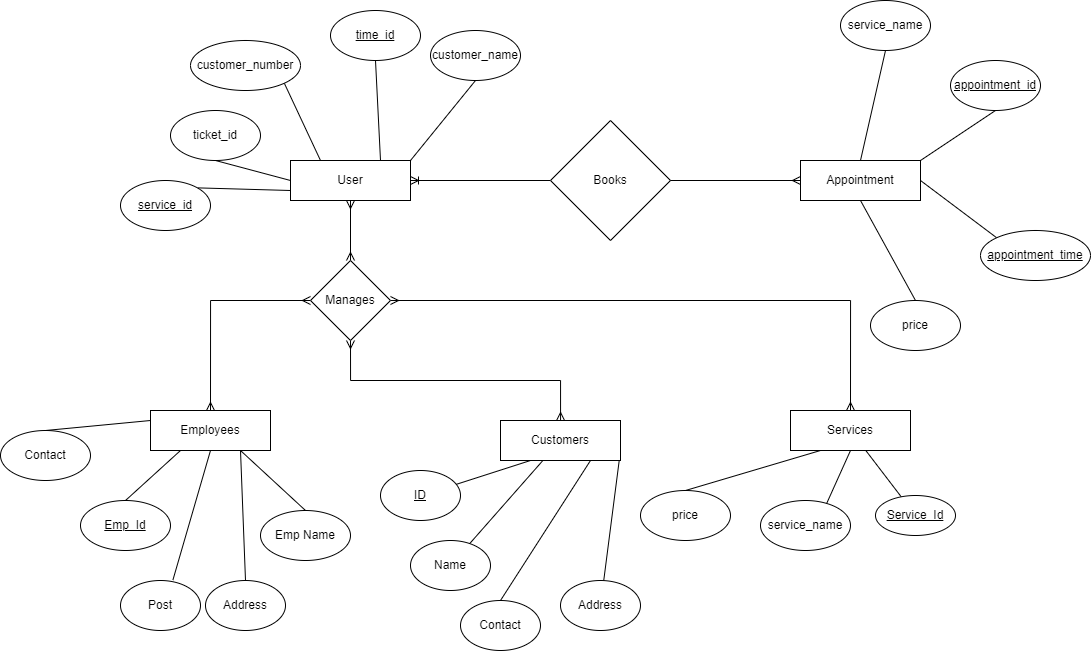

The diagram above was exported from draw.io. Its source (the exported page's mxGraphModel, read from the mxfile embedded in the PNG):
<mxGraphModel dx="2537" dy="984" grid="1" gridSize="10" guides="1" tooltips="1" connect="1" arrows="1" fold="1" page="1" pageScale="1" pageWidth="850" pageHeight="1100" math="0" shadow="0">
  <root>
    <mxCell id="0" />
    <mxCell id="1" parent="0" />
    <mxCell id="IDhVc3HW0Kmtk5wKdFUq-32" style="edgeStyle=none;shape=connector;rounded=0;orthogonalLoop=1;jettySize=auto;html=1;entryX=1;entryY=0.5;entryDx=0;entryDy=0;labelBackgroundColor=default;strokeColor=default;fontFamily=Helvetica;fontSize=11;fontColor=default;endArrow=ERoneToMany;endFill=0;exitX=0;exitY=0.5;exitDx=0;exitDy=0;" parent="1" source="IDhVc3HW0Kmtk5wKdFUq-2" target="IDhVc3HW0Kmtk5wKdFUq-1" edge="1">
      <mxGeometry relative="1" as="geometry">
        <mxPoint x="330" y="380" as="sourcePoint" />
      </mxGeometry>
    </mxCell>
    <mxCell id="6g5vQFqCNQvV4qK4Rjls-4" value="" style="edgeStyle=orthogonalEdgeStyle;rounded=0;orthogonalLoop=1;jettySize=auto;html=1;endArrow=ERmany;endFill=0;startArrow=ERmany;startFill=0;" edge="1" parent="1" source="IDhVc3HW0Kmtk5wKdFUq-1" target="6g5vQFqCNQvV4qK4Rjls-3">
      <mxGeometry relative="1" as="geometry" />
    </mxCell>
    <mxCell id="IDhVc3HW0Kmtk5wKdFUq-1" value="User" style="rounded=0;whiteSpace=wrap;html=1;" parent="1" vertex="1">
      <mxGeometry x="110" y="320" width="120" height="40" as="geometry" />
    </mxCell>
    <mxCell id="IDhVc3HW0Kmtk5wKdFUq-2" value="Books" style="rhombus;whiteSpace=wrap;html=1;" parent="1" vertex="1">
      <mxGeometry x="370" y="280" width="120" height="120" as="geometry" />
    </mxCell>
    <mxCell id="IDhVc3HW0Kmtk5wKdFUq-3" value="Appointment" style="rounded=0;whiteSpace=wrap;html=1;" parent="1" vertex="1">
      <mxGeometry x="620" y="320" width="120" height="40" as="geometry" />
    </mxCell>
    <mxCell id="IDhVc3HW0Kmtk5wKdFUq-6" value="" style="endArrow=ERmany;html=1;rounded=0;exitX=1;exitY=0.5;exitDx=0;exitDy=0;entryX=0;entryY=0.5;entryDx=0;entryDy=0;endFill=0;" parent="1" source="IDhVc3HW0Kmtk5wKdFUq-2" target="IDhVc3HW0Kmtk5wKdFUq-3" edge="1">
      <mxGeometry width="50" height="50" relative="1" as="geometry">
        <mxPoint x="410" y="339.5" as="sourcePoint" />
        <mxPoint x="620" y="339.5" as="targetPoint" />
      </mxGeometry>
    </mxCell>
    <mxCell id="IDhVc3HW0Kmtk5wKdFUq-14" style="rounded=0;orthogonalLoop=1;jettySize=auto;html=1;exitX=0.5;exitY=1;exitDx=0;exitDy=0;entryX=0.5;entryY=1;entryDx=0;entryDy=0;endArrow=none;endFill=0;" parent="1" source="IDhVc3HW0Kmtk5wKdFUq-7" target="6g5vQFqCNQvV4qK4Rjls-14" edge="1">
      <mxGeometry relative="1" as="geometry" />
    </mxCell>
    <mxCell id="IDhVc3HW0Kmtk5wKdFUq-7" value="service_name" style="ellipse;whiteSpace=wrap;html=1;" parent="1" vertex="1">
      <mxGeometry x="580" y="660" width="90" height="50" as="geometry" />
    </mxCell>
    <mxCell id="IDhVc3HW0Kmtk5wKdFUq-15" style="edgeStyle=none;shape=connector;rounded=0;orthogonalLoop=1;jettySize=auto;html=1;exitX=0.5;exitY=1;exitDx=0;exitDy=0;entryX=0.75;entryY=0;entryDx=0;entryDy=0;labelBackgroundColor=default;strokeColor=default;fontFamily=Helvetica;fontSize=11;fontColor=default;endArrow=none;endFill=0;" parent="1" source="IDhVc3HW0Kmtk5wKdFUq-8" target="IDhVc3HW0Kmtk5wKdFUq-1" edge="1">
      <mxGeometry relative="1" as="geometry" />
    </mxCell>
    <mxCell id="IDhVc3HW0Kmtk5wKdFUq-8" value="&lt;u&gt;time_id&lt;/u&gt;" style="ellipse;whiteSpace=wrap;html=1;" parent="1" vertex="1">
      <mxGeometry x="150" y="170" width="90" height="50" as="geometry" />
    </mxCell>
    <mxCell id="IDhVc3HW0Kmtk5wKdFUq-16" style="edgeStyle=none;shape=connector;rounded=0;orthogonalLoop=1;jettySize=auto;html=1;exitX=0.5;exitY=1;exitDx=0;exitDy=0;entryX=1;entryY=0;entryDx=0;entryDy=0;labelBackgroundColor=default;strokeColor=default;fontFamily=Helvetica;fontSize=11;fontColor=default;endArrow=none;endFill=0;" parent="1" source="IDhVc3HW0Kmtk5wKdFUq-9" target="IDhVc3HW0Kmtk5wKdFUq-1" edge="1">
      <mxGeometry relative="1" as="geometry" />
    </mxCell>
    <mxCell id="IDhVc3HW0Kmtk5wKdFUq-9" value="customer_name" style="ellipse;whiteSpace=wrap;html=1;" parent="1" vertex="1">
      <mxGeometry x="250" y="190" width="90" height="50" as="geometry" />
    </mxCell>
    <mxCell id="IDhVc3HW0Kmtk5wKdFUq-13" style="rounded=0;orthogonalLoop=1;jettySize=auto;html=1;exitX=1;exitY=1;exitDx=0;exitDy=0;entryX=0.25;entryY=0;entryDx=0;entryDy=0;endArrow=none;endFill=0;" parent="1" source="IDhVc3HW0Kmtk5wKdFUq-10" target="IDhVc3HW0Kmtk5wKdFUq-1" edge="1">
      <mxGeometry relative="1" as="geometry" />
    </mxCell>
    <mxCell id="IDhVc3HW0Kmtk5wKdFUq-10" value="customer_number" style="ellipse;whiteSpace=wrap;html=1;" parent="1" vertex="1">
      <mxGeometry x="10" y="200" width="110" height="50" as="geometry" />
    </mxCell>
    <mxCell id="IDhVc3HW0Kmtk5wKdFUq-11" value="ticket_id" style="ellipse;whiteSpace=wrap;html=1;" parent="1" vertex="1">
      <mxGeometry x="-10" y="270" width="90" height="50" as="geometry" />
    </mxCell>
    <mxCell id="IDhVc3HW0Kmtk5wKdFUq-12" value="" style="endArrow=none;html=1;rounded=0;exitX=0;exitY=0.5;exitDx=0;exitDy=0;entryX=0.5;entryY=1;entryDx=0;entryDy=0;" parent="1" source="IDhVc3HW0Kmtk5wKdFUq-1" target="IDhVc3HW0Kmtk5wKdFUq-11" edge="1">
      <mxGeometry width="50" height="50" relative="1" as="geometry">
        <mxPoint x="-10" y="370" as="sourcePoint" />
        <mxPoint x="40" y="320" as="targetPoint" />
      </mxGeometry>
    </mxCell>
    <mxCell id="IDhVc3HW0Kmtk5wKdFUq-18" style="edgeStyle=none;shape=connector;rounded=0;orthogonalLoop=1;jettySize=auto;html=1;exitX=1;exitY=0;exitDx=0;exitDy=0;entryX=0;entryY=0.75;entryDx=0;entryDy=0;labelBackgroundColor=default;strokeColor=default;fontFamily=Helvetica;fontSize=11;fontColor=default;endArrow=none;endFill=0;" parent="1" source="IDhVc3HW0Kmtk5wKdFUq-17" target="IDhVc3HW0Kmtk5wKdFUq-1" edge="1">
      <mxGeometry relative="1" as="geometry" />
    </mxCell>
    <mxCell id="IDhVc3HW0Kmtk5wKdFUq-17" value="&lt;u&gt;service_id&lt;/u&gt;" style="ellipse;whiteSpace=wrap;html=1;" parent="1" vertex="1">
      <mxGeometry x="-60" y="340" width="90" height="50" as="geometry" />
    </mxCell>
    <mxCell id="IDhVc3HW0Kmtk5wKdFUq-28" style="edgeStyle=none;shape=connector;rounded=0;orthogonalLoop=1;jettySize=auto;html=1;exitX=0.5;exitY=1;exitDx=0;exitDy=0;entryX=0.5;entryY=0;entryDx=0;entryDy=0;labelBackgroundColor=default;strokeColor=default;fontFamily=Helvetica;fontSize=11;fontColor=default;endArrow=none;endFill=0;" parent="1" source="IDhVc3HW0Kmtk5wKdFUq-20" target="IDhVc3HW0Kmtk5wKdFUq-3" edge="1">
      <mxGeometry relative="1" as="geometry" />
    </mxCell>
    <mxCell id="IDhVc3HW0Kmtk5wKdFUq-20" value="service_name" style="ellipse;whiteSpace=wrap;html=1;" parent="1" vertex="1">
      <mxGeometry x="660" y="160" width="90" height="50" as="geometry" />
    </mxCell>
    <mxCell id="IDhVc3HW0Kmtk5wKdFUq-29" style="edgeStyle=none;shape=connector;rounded=0;orthogonalLoop=1;jettySize=auto;html=1;exitX=0.5;exitY=1;exitDx=0;exitDy=0;entryX=1;entryY=0;entryDx=0;entryDy=0;labelBackgroundColor=default;strokeColor=default;fontFamily=Helvetica;fontSize=11;fontColor=default;endArrow=none;endFill=0;" parent="1" source="IDhVc3HW0Kmtk5wKdFUq-22" target="IDhVc3HW0Kmtk5wKdFUq-3" edge="1">
      <mxGeometry relative="1" as="geometry" />
    </mxCell>
    <mxCell id="IDhVc3HW0Kmtk5wKdFUq-22" value="&lt;u&gt;appointment_id&lt;/u&gt;" style="ellipse;whiteSpace=wrap;html=1;" parent="1" vertex="1">
      <mxGeometry x="770" y="220" width="90" height="50" as="geometry" />
    </mxCell>
    <mxCell id="IDhVc3HW0Kmtk5wKdFUq-30" style="edgeStyle=none;shape=connector;rounded=0;orthogonalLoop=1;jettySize=auto;html=1;exitX=0;exitY=0;exitDx=0;exitDy=0;entryX=1;entryY=0.5;entryDx=0;entryDy=0;labelBackgroundColor=default;strokeColor=default;fontFamily=Helvetica;fontSize=11;fontColor=default;endArrow=none;endFill=0;" parent="1" source="IDhVc3HW0Kmtk5wKdFUq-24" target="IDhVc3HW0Kmtk5wKdFUq-3" edge="1">
      <mxGeometry relative="1" as="geometry" />
    </mxCell>
    <mxCell id="IDhVc3HW0Kmtk5wKdFUq-24" value="&lt;u&gt;appointment_time&lt;/u&gt;" style="ellipse;whiteSpace=wrap;html=1;" parent="1" vertex="1">
      <mxGeometry x="800" y="390" width="110" height="50" as="geometry" />
    </mxCell>
    <mxCell id="IDhVc3HW0Kmtk5wKdFUq-31" style="edgeStyle=none;shape=connector;rounded=0;orthogonalLoop=1;jettySize=auto;html=1;exitX=0.5;exitY=0;exitDx=0;exitDy=0;entryX=0.5;entryY=1;entryDx=0;entryDy=0;labelBackgroundColor=default;strokeColor=default;fontFamily=Helvetica;fontSize=11;fontColor=default;endArrow=none;endFill=0;" parent="1" source="IDhVc3HW0Kmtk5wKdFUq-26" target="IDhVc3HW0Kmtk5wKdFUq-3" edge="1">
      <mxGeometry relative="1" as="geometry" />
    </mxCell>
    <mxCell id="IDhVc3HW0Kmtk5wKdFUq-26" value="price" style="ellipse;whiteSpace=wrap;html=1;" parent="1" vertex="1">
      <mxGeometry x="690" y="460" width="90" height="50" as="geometry" />
    </mxCell>
    <mxCell id="6g5vQFqCNQvV4qK4Rjls-8" value="" style="edgeStyle=orthogonalEdgeStyle;rounded=0;orthogonalLoop=1;jettySize=auto;html=1;entryX=0.5;entryY=0;entryDx=0;entryDy=0;endArrow=ERmany;endFill=0;startArrow=ERmany;startFill=0;" edge="1" parent="1" source="6g5vQFqCNQvV4qK4Rjls-3" target="6g5vQFqCNQvV4qK4Rjls-14">
      <mxGeometry relative="1" as="geometry">
        <mxPoint x="520.0588235294117" y="599.9999999999998" as="targetPoint" />
      </mxGeometry>
    </mxCell>
    <mxCell id="6g5vQFqCNQvV4qK4Rjls-15" style="edgeStyle=orthogonalEdgeStyle;rounded=0;orthogonalLoop=1;jettySize=auto;html=1;entryX=0.5;entryY=0;entryDx=0;entryDy=0;endArrow=ERmany;endFill=0;startArrow=ERmany;startFill=0;" edge="1" parent="1" source="6g5vQFqCNQvV4qK4Rjls-3" target="6g5vQFqCNQvV4qK4Rjls-13">
      <mxGeometry relative="1" as="geometry" />
    </mxCell>
    <mxCell id="6g5vQFqCNQvV4qK4Rjls-34" style="edgeStyle=orthogonalEdgeStyle;rounded=0;orthogonalLoop=1;jettySize=auto;html=1;exitX=0.5;exitY=1;exitDx=0;exitDy=0;endArrow=ERmany;endFill=0;startArrow=ERmany;startFill=0;" edge="1" parent="1" source="6g5vQFqCNQvV4qK4Rjls-3" target="6g5vQFqCNQvV4qK4Rjls-5">
      <mxGeometry relative="1" as="geometry" />
    </mxCell>
    <mxCell id="6g5vQFqCNQvV4qK4Rjls-3" value="Manages" style="rhombus;whiteSpace=wrap;html=1;rounded=0;" vertex="1" parent="1">
      <mxGeometry x="130" y="420" width="80" height="80" as="geometry" />
    </mxCell>
    <mxCell id="6g5vQFqCNQvV4qK4Rjls-27" value="" style="rounded=0;orthogonalLoop=1;jettySize=auto;html=1;endArrow=none;endFill=0;" edge="1" parent="1" source="6g5vQFqCNQvV4qK4Rjls-5" target="6g5vQFqCNQvV4qK4Rjls-26">
      <mxGeometry relative="1" as="geometry" />
    </mxCell>
    <mxCell id="6g5vQFqCNQvV4qK4Rjls-29" style="rounded=0;orthogonalLoop=1;jettySize=auto;html=1;exitX=0.25;exitY=1;exitDx=0;exitDy=0;endArrow=none;endFill=0;" edge="1" parent="1" source="6g5vQFqCNQvV4qK4Rjls-5" target="6g5vQFqCNQvV4qK4Rjls-28">
      <mxGeometry relative="1" as="geometry" />
    </mxCell>
    <mxCell id="6g5vQFqCNQvV4qK4Rjls-31" style="rounded=0;orthogonalLoop=1;jettySize=auto;html=1;exitX=0.75;exitY=1;exitDx=0;exitDy=0;entryX=0.5;entryY=0;entryDx=0;entryDy=0;endArrow=none;endFill=0;" edge="1" parent="1" source="6g5vQFqCNQvV4qK4Rjls-5" target="6g5vQFqCNQvV4qK4Rjls-30">
      <mxGeometry relative="1" as="geometry" />
    </mxCell>
    <mxCell id="6g5vQFqCNQvV4qK4Rjls-33" style="rounded=0;orthogonalLoop=1;jettySize=auto;html=1;exitX=1;exitY=0.75;exitDx=0;exitDy=0;endArrow=none;endFill=0;" edge="1" parent="1" source="6g5vQFqCNQvV4qK4Rjls-5" target="6g5vQFqCNQvV4qK4Rjls-32">
      <mxGeometry relative="1" as="geometry" />
    </mxCell>
    <mxCell id="6g5vQFqCNQvV4qK4Rjls-5" value="Customers" style="whiteSpace=wrap;html=1;rounded=0;" vertex="1" parent="1">
      <mxGeometry x="320" y="580" width="120" height="40" as="geometry" />
    </mxCell>
    <mxCell id="6g5vQFqCNQvV4qK4Rjls-36" style="rounded=0;orthogonalLoop=1;jettySize=auto;html=1;exitX=0.75;exitY=1;exitDx=0;exitDy=0;entryX=0.5;entryY=0;entryDx=0;entryDy=0;endArrow=none;endFill=0;" edge="1" parent="1" source="6g5vQFqCNQvV4qK4Rjls-13" target="6g5vQFqCNQvV4qK4Rjls-37">
      <mxGeometry relative="1" as="geometry">
        <mxPoint x="-30" y="740" as="targetPoint" />
      </mxGeometry>
    </mxCell>
    <mxCell id="6g5vQFqCNQvV4qK4Rjls-13" value="Employees" style="whiteSpace=wrap;html=1;rounded=0;" vertex="1" parent="1">
      <mxGeometry x="-30" y="570" width="120" height="40" as="geometry" />
    </mxCell>
    <mxCell id="6g5vQFqCNQvV4qK4Rjls-23" value="" style="rounded=0;orthogonalLoop=1;jettySize=auto;html=1;endArrow=none;endFill=0;" edge="1" parent="1" source="6g5vQFqCNQvV4qK4Rjls-14" target="6g5vQFqCNQvV4qK4Rjls-22">
      <mxGeometry relative="1" as="geometry" />
    </mxCell>
    <mxCell id="6g5vQFqCNQvV4qK4Rjls-24" style="rounded=0;orthogonalLoop=1;jettySize=auto;html=1;exitX=0.25;exitY=1;exitDx=0;exitDy=0;entryX=0.5;entryY=0;entryDx=0;entryDy=0;endArrow=none;endFill=0;" edge="1" parent="1" source="6g5vQFqCNQvV4qK4Rjls-14" target="6g5vQFqCNQvV4qK4Rjls-25">
      <mxGeometry relative="1" as="geometry">
        <mxPoint x="280" y="669.9999999999998" as="targetPoint" />
      </mxGeometry>
    </mxCell>
    <mxCell id="6g5vQFqCNQvV4qK4Rjls-14" value="Services" style="whiteSpace=wrap;html=1;rounded=0;" vertex="1" parent="1">
      <mxGeometry x="610" y="570" width="120" height="40" as="geometry" />
    </mxCell>
    <mxCell id="6g5vQFqCNQvV4qK4Rjls-16" value="&lt;u&gt;Emp_Id&lt;/u&gt;" style="ellipse;whiteSpace=wrap;html=1;" vertex="1" parent="1">
      <mxGeometry x="-100" y="660" width="90" height="50" as="geometry" />
    </mxCell>
    <mxCell id="6g5vQFqCNQvV4qK4Rjls-17" style="edgeStyle=none;shape=connector;rounded=0;orthogonalLoop=1;jettySize=auto;html=1;exitX=0.25;exitY=1;exitDx=0;exitDy=0;entryX=0.5;entryY=0;entryDx=0;entryDy=0;labelBackgroundColor=default;strokeColor=default;fontFamily=Helvetica;fontSize=11;fontColor=default;endArrow=none;endFill=0;" edge="1" parent="1" source="6g5vQFqCNQvV4qK4Rjls-13" target="6g5vQFqCNQvV4qK4Rjls-16">
      <mxGeometry relative="1" as="geometry">
        <mxPoint x="-20" y="620" as="sourcePoint" />
        <mxPoint x="73" y="623" as="targetPoint" />
      </mxGeometry>
    </mxCell>
    <mxCell id="6g5vQFqCNQvV4qK4Rjls-18" value="Emp Name" style="ellipse;whiteSpace=wrap;html=1;" vertex="1" parent="1">
      <mxGeometry x="80" y="670" width="90" height="50" as="geometry" />
    </mxCell>
    <mxCell id="6g5vQFqCNQvV4qK4Rjls-19" style="edgeStyle=none;shape=connector;rounded=0;orthogonalLoop=1;jettySize=auto;html=1;exitX=0.75;exitY=1;exitDx=0;exitDy=0;entryX=0.5;entryY=0;entryDx=0;entryDy=0;labelBackgroundColor=default;strokeColor=default;fontFamily=Helvetica;fontSize=11;fontColor=default;endArrow=none;endFill=0;" edge="1" parent="1" target="6g5vQFqCNQvV4qK4Rjls-18" source="6g5vQFqCNQvV4qK4Rjls-13">
      <mxGeometry relative="1" as="geometry">
        <mxPoint x="120" y="610" as="sourcePoint" />
        <mxPoint x="193" y="633" as="targetPoint" />
      </mxGeometry>
    </mxCell>
    <mxCell id="6g5vQFqCNQvV4qK4Rjls-20" value="Contact" style="ellipse;whiteSpace=wrap;html=1;" vertex="1" parent="1">
      <mxGeometry x="-180" y="590" width="90" height="50" as="geometry" />
    </mxCell>
    <mxCell id="6g5vQFqCNQvV4qK4Rjls-21" style="edgeStyle=none;shape=connector;rounded=0;orthogonalLoop=1;jettySize=auto;html=1;exitX=0;exitY=0.25;exitDx=0;exitDy=0;entryX=0.5;entryY=0;entryDx=0;entryDy=0;labelBackgroundColor=default;strokeColor=default;fontFamily=Helvetica;fontSize=11;fontColor=default;endArrow=none;endFill=0;" edge="1" parent="1" target="6g5vQFqCNQvV4qK4Rjls-20" source="6g5vQFqCNQvV4qK4Rjls-13">
      <mxGeometry relative="1" as="geometry">
        <mxPoint x="-170" y="520" as="sourcePoint" />
        <mxPoint x="-7" y="553" as="targetPoint" />
      </mxGeometry>
    </mxCell>
    <mxCell id="6g5vQFqCNQvV4qK4Rjls-22" value="&lt;u&gt;Service_Id&lt;/u&gt;" style="ellipse;whiteSpace=wrap;html=1;rounded=0;" vertex="1" parent="1">
      <mxGeometry x="695" y="655" width="80" height="40" as="geometry" />
    </mxCell>
    <mxCell id="6g5vQFqCNQvV4qK4Rjls-25" value="price" style="ellipse;whiteSpace=wrap;html=1;" vertex="1" parent="1">
      <mxGeometry x="460" y="650" width="90" height="50" as="geometry" />
    </mxCell>
    <mxCell id="6g5vQFqCNQvV4qK4Rjls-26" value="Name" style="ellipse;whiteSpace=wrap;html=1;rounded=0;" vertex="1" parent="1">
      <mxGeometry x="230" y="700" width="80" height="50" as="geometry" />
    </mxCell>
    <mxCell id="6g5vQFqCNQvV4qK4Rjls-28" value="&lt;u&gt;ID&lt;/u&gt;" style="ellipse;whiteSpace=wrap;html=1;rounded=0;" vertex="1" parent="1">
      <mxGeometry x="200" y="630" width="80" height="50" as="geometry" />
    </mxCell>
    <mxCell id="6g5vQFqCNQvV4qK4Rjls-30" value="Contact" style="ellipse;whiteSpace=wrap;html=1;rounded=0;" vertex="1" parent="1">
      <mxGeometry x="280" y="760" width="80" height="50" as="geometry" />
    </mxCell>
    <mxCell id="6g5vQFqCNQvV4qK4Rjls-32" value="Address" style="ellipse;whiteSpace=wrap;html=1;rounded=0;" vertex="1" parent="1">
      <mxGeometry x="380" y="740" width="80" height="50" as="geometry" />
    </mxCell>
    <mxCell id="6g5vQFqCNQvV4qK4Rjls-37" value="Address" style="ellipse;whiteSpace=wrap;html=1;rounded=0;" vertex="1" parent="1">
      <mxGeometry x="25" y="740" width="80" height="50" as="geometry" />
    </mxCell>
    <mxCell id="6g5vQFqCNQvV4qK4Rjls-38" value="Post" style="ellipse;whiteSpace=wrap;html=1;rounded=0;" vertex="1" parent="1">
      <mxGeometry x="-60" y="740" width="80" height="50" as="geometry" />
    </mxCell>
    <mxCell id="6g5vQFqCNQvV4qK4Rjls-39" style="rounded=0;orthogonalLoop=1;jettySize=auto;html=1;exitX=0.5;exitY=1;exitDx=0;exitDy=0;entryX=0.655;entryY=-0.009;entryDx=0;entryDy=0;entryPerimeter=0;endArrow=none;endFill=0;" edge="1" parent="1" source="6g5vQFqCNQvV4qK4Rjls-13" target="6g5vQFqCNQvV4qK4Rjls-38">
      <mxGeometry relative="1" as="geometry" />
    </mxCell>
  </root>
</mxGraphModel>